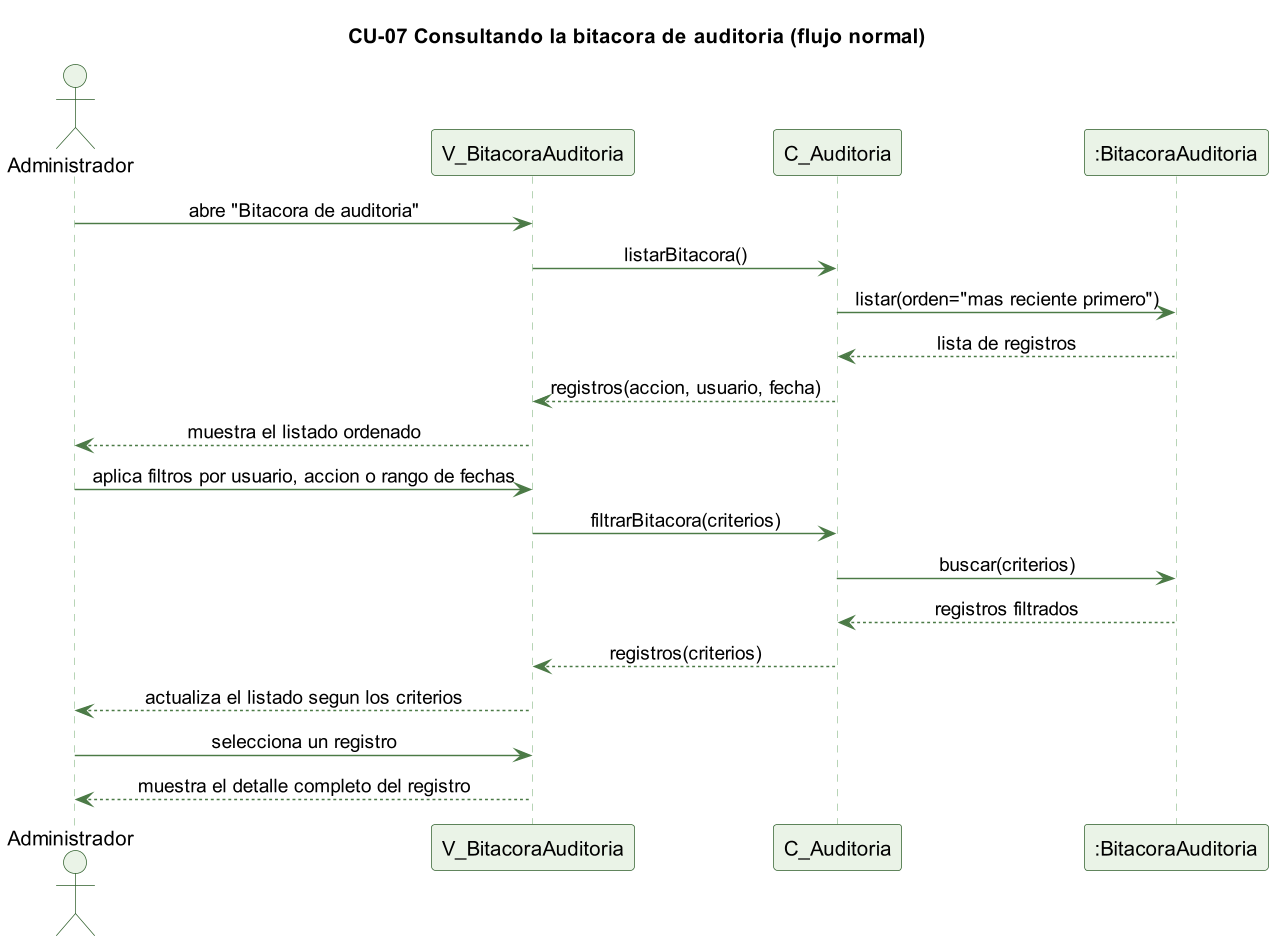

The diagram above was rendered by PlantUML. Its source (embedded in the PNG):
@startuml cu07-bitacora-normal
skinparamlocked dpi 140
' CU-07 Consultando la bitacora de auditoria - flujo normal
skinparam backgroundColor #FFFFFF
skinparam shadowing false
skinparam defaultFontName Helvetica
skinparam sequenceMessageAlign center
skinparam ParticipantBackgroundColor #EAF3E7
skinparam ParticipantBorderColor #2E5E2A
skinparam ActorBackgroundColor #EAF3E7
skinparam ActorBorderColor #2E5E2A
skinparam sequenceLifeLineBorderColor #9CC49A
skinparam ArrowColor #4B7A46

title CU-07 Consultando la bitacora de auditoria (flujo normal)

actor Administrador
participant "V_BitacoraAuditoria" as V
participant "C_Auditoria" as C
participant ":BitacoraAuditoria" as B

Administrador -> V : abre "Bitacora de auditoria"
V -> C : listarBitacora()
C -> B : listar(orden="mas reciente primero")
B --> C : lista de registros
C --> V : registros(accion, usuario, fecha)
V --> Administrador : muestra el listado ordenado
Administrador -> V : aplica filtros por usuario, accion o rango de fechas
V -> C : filtrarBitacora(criterios)
C -> B : buscar(criterios)
B --> C : registros filtrados
C --> V : registros(criterios)
V --> Administrador : actualiza el listado segun los criterios
Administrador -> V : selecciona un registro
V --> Administrador : muestra el detalle completo del registro

@enduml